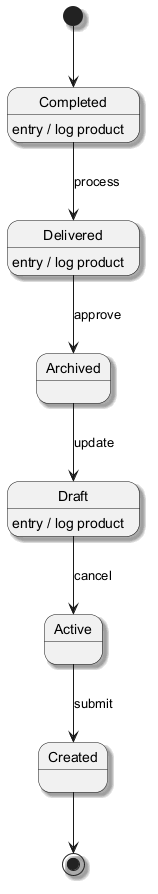

The diagram above was rendered by PlantUML. Its source (embedded in the PNG):
@startuml
skinparam backgroundColor #FFFFFF
skinparam classBackgroundColor #E8F4FA
skinparam classBorderColor #2C7DA0
skinparam shadowing true
[*] --> Completed
Completed --> Delivered : process
Completed : entry / log product
Delivered --> Archived : approve
Delivered : entry / log product
Archived --> Draft : update
Draft --> Active : cancel
Draft : entry / log product
Active --> Created : submit
Created --> [*]
@enduml